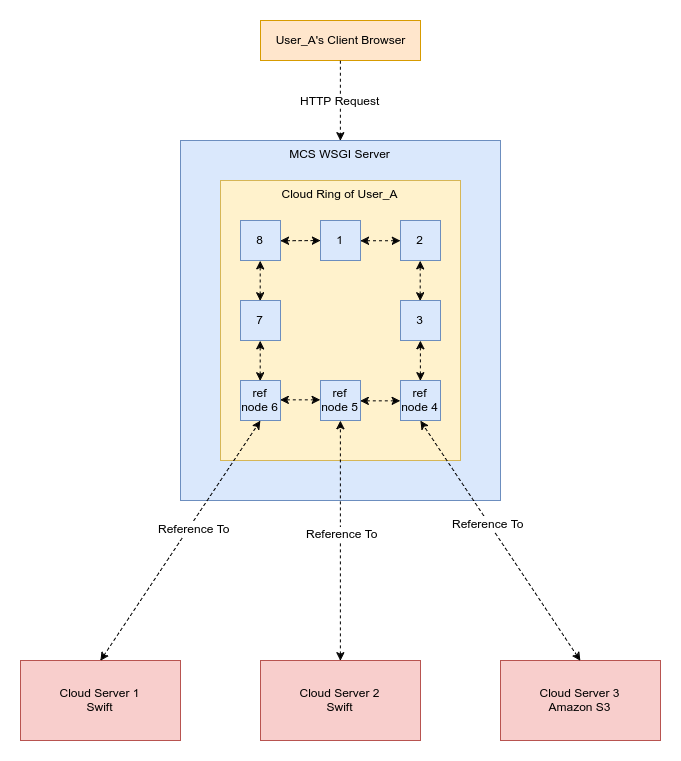

The diagram above was exported from draw.io. Its source (the exported page's mxGraphModel, read from the mxfile embedded in the PNG):
<mxGraphModel dx="1026" dy="528" grid="1" gridSize="10" guides="1" tooltips="1" connect="1" arrows="1" fold="1" page="1" pageScale="1" pageWidth="850" pageHeight="1100" background="#ffffff" math="0" shadow="0">
  <root>
    <mxCell id="0" />
    <mxCell id="1" parent="0" />
    <mxCell id="2" value="MCS WSGI Server" style="whiteSpace=wrap;html=1;fillColor=#dae8fc;strokeColor=#6c8ebf;verticalAlign=top;" vertex="1" parent="1">
      <mxGeometry x="320" y="160" width="320" height="360" as="geometry" />
    </mxCell>
    <mxCell id="7" value="Cloud Ring of User_A" style="whiteSpace=wrap;html=1;fontColor=none;verticalAlign=top;fillColor=#fff2cc;strokeColor=#d6b656;" vertex="1" parent="1">
      <mxGeometry x="360" y="200" width="240" height="280" as="geometry" />
    </mxCell>
    <mxCell id="3" value="User_A's Client Browser" style="whiteSpace=wrap;html=1;fillColor=#ffe6cc;strokeColor=#d79b00;" vertex="1" parent="1">
      <mxGeometry x="400" y="40" width="160" height="40" as="geometry" />
    </mxCell>
    <mxCell id="4" value="HTTP Request" style="endArrow=classic;html=1;entryX=0.5;entryY=0;exitX=0.5;exitY=1;dashed=1;" edge="1" parent="1" source="3" target="2">
      <mxGeometry width="50" height="50" relative="1" as="geometry">
        <mxPoint x="290" y="150" as="sourcePoint" />
        <mxPoint x="340" y="100" as="targetPoint" />
      </mxGeometry>
    </mxCell>
    <mxCell id="13" value="7" style="whiteSpace=wrap;html=1;fontColor=none;fillColor=#dae8fc;strokeColor=#6c8ebf;" vertex="1" parent="1">
      <mxGeometry x="380" y="320" width="40" height="40" as="geometry" />
    </mxCell>
    <mxCell id="15" value="&lt;font style=&quot;font-size: 10px&quot;&gt;ref&lt;br&gt;node 5&lt;/font&gt;" style="whiteSpace=wrap;html=1;fontColor=none;fillColor=#dae8fc;strokeColor=#6c8ebf;" vertex="1" parent="1">
      <mxGeometry x="460" y="400" width="40" height="40" as="geometry" />
    </mxCell>
    <mxCell id="16" value="3" style="whiteSpace=wrap;html=1;fontColor=none;fillColor=#dae8fc;strokeColor=#6c8ebf;" vertex="1" parent="1">
      <mxGeometry x="540" y="320" width="40" height="40" as="geometry" />
    </mxCell>
    <mxCell id="17" value="1" style="whiteSpace=wrap;html=1;fontColor=none;fillColor=#dae8fc;strokeColor=#6c8ebf;" vertex="1" parent="1">
      <mxGeometry x="460" y="240" width="40" height="40" as="geometry" />
    </mxCell>
    <mxCell id="18" value="2" style="whiteSpace=wrap;html=1;fontColor=none;fillColor=#dae8fc;strokeColor=#6c8ebf;" vertex="1" parent="1">
      <mxGeometry x="540" y="240" width="40" height="40" as="geometry" />
    </mxCell>
    <mxCell id="19" value="8" style="whiteSpace=wrap;html=1;fontColor=none;fillColor=#dae8fc;strokeColor=#6c8ebf;" vertex="1" parent="1">
      <mxGeometry x="380" y="240" width="40" height="40" as="geometry" />
    </mxCell>
    <mxCell id="20" value="&lt;span&gt;ref&lt;/span&gt;&lt;br&gt;&lt;span&gt;node 6&lt;/span&gt;" style="whiteSpace=wrap;html=1;fontColor=none;fillColor=#dae8fc;strokeColor=#6c8ebf;" vertex="1" parent="1">
      <mxGeometry x="380" y="400" width="40" height="40" as="geometry" />
    </mxCell>
    <mxCell id="21" value="&lt;span&gt;ref&lt;/span&gt;&lt;br&gt;&lt;span&gt;node 4&lt;/span&gt;" style="whiteSpace=wrap;html=1;fontColor=none;fillColor=#dae8fc;strokeColor=#6c8ebf;" vertex="1" parent="1">
      <mxGeometry x="540" y="400" width="40" height="40" as="geometry" />
    </mxCell>
    <mxCell id="22" value="" style="endArrow=classic;startArrow=classic;html=1;dashed=1;fontColor=none;exitX=1;exitY=0.5;" edge="1" parent="1" source="19" target="17">
      <mxGeometry width="50" height="50" relative="1" as="geometry">
        <mxPoint x="410" y="330" as="sourcePoint" />
        <mxPoint x="460" y="280" as="targetPoint" />
      </mxGeometry>
    </mxCell>
    <mxCell id="23" value="" style="endArrow=classic;startArrow=classic;html=1;dashed=1;fontColor=none;exitX=0;exitY=0.5;entryX=1;entryY=0.5;" edge="1" parent="1" source="18" target="17">
      <mxGeometry width="50" height="50" relative="1" as="geometry">
        <mxPoint x="429.68965517241384" y="270.34482758620686" as="sourcePoint" />
        <mxPoint x="470" y="270.1143510577473" as="targetPoint" />
      </mxGeometry>
    </mxCell>
    <mxCell id="24" value="" style="endArrow=classic;startArrow=classic;html=1;dashed=1;fontColor=none;exitX=0;exitY=0.5;entryX=1;entryY=0.5;" edge="1" parent="1">
      <mxGeometry width="50" height="50" relative="1" as="geometry">
        <mxPoint x="459.6896551724137" y="419.34482758620686" as="sourcePoint" />
        <mxPoint x="419.6896551724137" y="419.34482758620686" as="targetPoint" />
      </mxGeometry>
    </mxCell>
    <mxCell id="25" value="" style="endArrow=classic;startArrow=classic;html=1;dashed=1;fontColor=none;exitX=0;exitY=0.5;entryX=1;entryY=0.5;" edge="1" parent="1">
      <mxGeometry width="50" height="50" relative="1" as="geometry">
        <mxPoint x="539.6896551724137" y="420.34482758620686" as="sourcePoint" />
        <mxPoint x="499.6896551724137" y="420.34482758620686" as="targetPoint" />
      </mxGeometry>
    </mxCell>
    <mxCell id="26" value="" style="endArrow=classic;startArrow=classic;html=1;dashed=1;fontColor=none;exitX=0.5;exitY=0;entryX=0.5;entryY=1;" edge="1" parent="1" source="21" target="16">
      <mxGeometry width="50" height="50" relative="1" as="geometry">
        <mxPoint x="549.6896551724137" y="430.344827586207" as="sourcePoint" />
        <mxPoint x="509.6896551724137" y="430.344827586207" as="targetPoint" />
      </mxGeometry>
    </mxCell>
    <mxCell id="27" value="" style="endArrow=classic;startArrow=classic;html=1;dashed=1;fontColor=none;exitX=0.5;exitY=0;entryX=0.5;entryY=1;" edge="1" parent="1">
      <mxGeometry width="50" height="50" relative="1" as="geometry">
        <mxPoint x="559.6896551724137" y="320.344827586207" as="sourcePoint" />
        <mxPoint x="559.6896551724137" y="280.34482758620686" as="targetPoint" />
      </mxGeometry>
    </mxCell>
    <mxCell id="28" value="" style="endArrow=classic;startArrow=classic;html=1;dashed=1;fontColor=none;exitX=0.5;exitY=0;entryX=0.5;entryY=1;" edge="1" parent="1">
      <mxGeometry width="50" height="50" relative="1" as="geometry">
        <mxPoint x="399.6896551724137" y="320.344827586207" as="sourcePoint" />
        <mxPoint x="399.6896551724137" y="280.34482758620686" as="targetPoint" />
      </mxGeometry>
    </mxCell>
    <mxCell id="29" value="" style="endArrow=classic;startArrow=classic;html=1;dashed=1;fontColor=none;exitX=0.5;exitY=0;entryX=0.5;entryY=1;" edge="1" parent="1">
      <mxGeometry width="50" height="50" relative="1" as="geometry">
        <mxPoint x="399.6896551724137" y="400.344827586207" as="sourcePoint" />
        <mxPoint x="399.6896551724137" y="360.34482758620686" as="targetPoint" />
      </mxGeometry>
    </mxCell>
    <mxCell id="30" value="Cloud Server 1&lt;div&gt;Swift&lt;/div&gt;" style="whiteSpace=wrap;html=1;fontColor=none;fillColor=#f8cecc;strokeColor=#b85450;" vertex="1" parent="1">
      <mxGeometry x="160" y="680" width="160" height="80" as="geometry" />
    </mxCell>
    <mxCell id="33" value="Cloud Server 2&lt;div&gt;Swift&lt;/div&gt;" style="whiteSpace=wrap;html=1;fontColor=none;fillColor=#f8cecc;strokeColor=#b85450;" vertex="1" parent="1">
      <mxGeometry x="400" y="680" width="160" height="80" as="geometry" />
    </mxCell>
    <mxCell id="34" value="Cloud Server 3&lt;div&gt;Amazon S3&lt;/div&gt;" style="whiteSpace=wrap;html=1;fontColor=none;fillColor=#f8cecc;strokeColor=#b85450;" vertex="1" parent="1">
      <mxGeometry x="640" y="680" width="160" height="80" as="geometry" />
    </mxCell>
    <mxCell id="35" value="" style="endArrow=classic;startArrow=classic;html=1;dashed=1;fontColor=none;entryX=0.5;entryY=1;exitX=0.5;exitY=0;" edge="1" parent="1" source="30" target="20">
      <mxGeometry width="50" height="50" relative="1" as="geometry">
        <mxPoint x="120" y="580" as="sourcePoint" />
        <mxPoint x="170" y="530" as="targetPoint" />
      </mxGeometry>
    </mxCell>
    <mxCell id="42" value="Reference To" style="text;html=1;resizable=0;points=[];align=center;verticalAlign=middle;labelBackgroundColor=#ffffff;fontColor=none;" vertex="1" connectable="0" parent="35">
      <mxGeometry x="0.1234" y="-4" relative="1" as="geometry">
        <mxPoint as="offset" />
      </mxGeometry>
    </mxCell>
    <mxCell id="36" value="" style="endArrow=classic;startArrow=classic;html=1;dashed=1;fontColor=none;exitX=0.5;exitY=0;entryX=0.5;entryY=1;" edge="1" parent="1" source="33" target="15">
      <mxGeometry width="50" height="50" relative="1" as="geometry">
        <mxPoint x="250" y="690" as="sourcePoint" />
        <mxPoint x="410" y="450" as="targetPoint" />
      </mxGeometry>
    </mxCell>
    <mxCell id="38" value="Reference To" style="text;html=1;resizable=0;points=[];align=center;verticalAlign=middle;labelBackgroundColor=#ffffff;fontColor=none;" vertex="1" connectable="0" parent="36">
      <mxGeometry x="0.0694" y="-1" relative="1" as="geometry">
        <mxPoint as="offset" />
      </mxGeometry>
    </mxCell>
    <mxCell id="37" value="" style="endArrow=classic;startArrow=classic;html=1;dashed=1;fontColor=none;exitX=0.5;exitY=0;entryX=0.5;entryY=1;" edge="1" parent="1" source="34" target="21">
      <mxGeometry width="50" height="50" relative="1" as="geometry">
        <mxPoint x="490" y="690" as="sourcePoint" />
        <mxPoint x="490" y="450" as="targetPoint" />
      </mxGeometry>
    </mxCell>
    <mxCell id="41" value="Reference To" style="text;html=1;resizable=0;points=[];align=center;verticalAlign=middle;labelBackgroundColor=#ffffff;fontColor=none;" vertex="1" connectable="0" parent="37">
      <mxGeometry x="0.149" y="1" relative="1" as="geometry">
        <mxPoint as="offset" />
      </mxGeometry>
    </mxCell>
  </root>
</mxGraphModel>